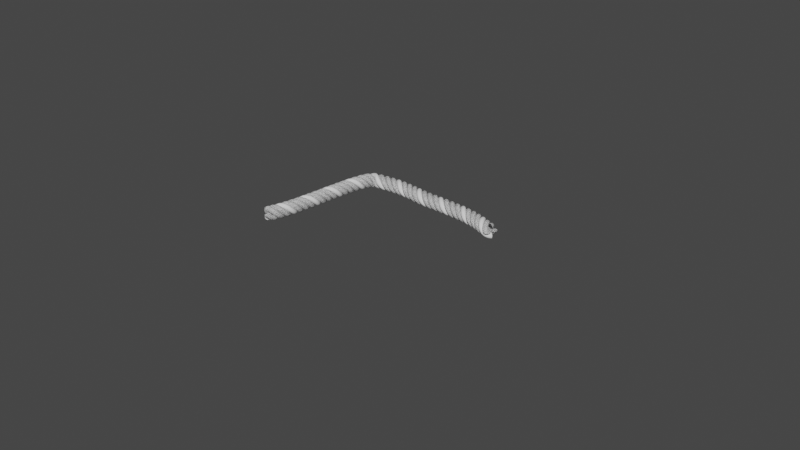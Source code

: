 # Source: cabel_L_.blend  (saved by Blender 2.91.10; exported with 4.5.12 LTS)
import bpy
from mathutils import Matrix  # noqa: F401  (used for matrix-valued properties, if any)

bpy.ops.wm.read_factory_settings(use_empty=True)
scene = bpy.context.scene
scene.name = 'Scene'

# ---- collections
col_collection = bpy.data.collections.new('Collection'); scene.collection.children.link(col_collection)

# ---- world
world_world = bpy.data.worlds.new('World'); scene.world = world_world
world_world.use_nodes = True; world_world.node_tree.nodes.clear()
_N = world_world.node_tree.nodes; _L = world_world.node_tree.links
n0 = _N.new('ShaderNodeOutputWorld'); n0.name = 'World Output'; n0.location = (300, 300)
n1 = _N.new('ShaderNodeBackground'); n1.name = 'Background'; n1.location = (10, 300)
n1.inputs[0].default_value = (0.05088, 0.05088, 0.05088, 1.0)
_L.new(n1.outputs[0], n0.inputs[0])
n0.is_active_output = True
world_world.color = (0.05088, 0.05088, 0.05088)
world_world.use_sun_shadow = False
world_world.sun_shadow_jitter_overblur = 0.0

# ---- meshes
me_circle_008 = bpy.data.meshes.new('Circle.008')
me_circle_008.from_pydata([(1.0, 1.0, 0.0), (0.8049, 0.9808, 0.0), (0.6173, 0.9239, 0.0), (0.4444, 0.8315, 0.0), (0.2929, 0.7071, 0.0), (0.1685, 0.5556, 0.0), (0.07612, 0.3827, 0.0), (0.01921, 0.1951, 0.0), (5.96e-08, 7.55e-08, 0.0), (0.01921, -0.1951, 0.0), (0.07612, -0.3827, 0.0), (0.1685, -0.5556, 0.0), (0.2929, -0.7071, 0.0), (0.4444, -0.8315, 0.0), (0.6173, -0.9239, 0.0), (0.8049, -0.9808, 0.0), (1.0, -1.0, 0.0), (1.195, -0.9808, 0.0), (1.383, -0.9239, 0.0), (1.556, -0.8315, 0.0), (1.707, -0.7071, 0.0), (1.831, -0.5556, 0.0), (1.924, -0.3827, 0.0), (1.981, -0.1951, 0.0), (2.0, 9.656e-07, 0.0), (1.981, 0.1951, 0.0), (1.924, 0.3827, 0.0), (1.831, 0.5556, 0.0), (1.707, 0.7071, 0.0), (1.556, 0.8315, 0.0), (1.383, 0.9239, 0.0), (1.195, 0.9808, 0.0), (5.325e-07, 1.0, -1.0), (4.363e-07, 0.9808, -0.8049), (3.421e-07, 0.9239, -0.6173), (2.536e-07, 0.8315, -0.4444), (1.741e-07, 0.7071, -0.2929), (1.067e-07, 0.5556, -0.1685), (5.393e-08, 0.3827, -0.07612), (1.792e-08, 0.1951, -0.01921), (3.243e-14, 7.55e-08, -5.96e-08), (8.638e-10, -0.1951, -0.01921), (2.048e-08, -0.3827, -0.07612), (5.809e-08, -0.5556, -0.1685), (1.122e-07, -0.7071, -0.2929), (1.809e-07, -0.8315, -0.4444), (2.613e-07, -0.9239, -0.6173), (3.505e-07, -0.9808, -0.8049), (4.451e-07, -1.0, -1.0), (5.412e-07, -0.9808, -1.195), (6.354e-07, -0.9239, -1.383), (7.24e-07, -0.8315, -1.556), (8.035e-07, -0.7071, -1.707), (8.709e-07, -0.5556, -1.831), (9.236e-07, -0.3827, -1.924), (9.596e-07, -0.1951, -1.981), (9.775e-07, 8.782e-07, -2.0), (9.767e-07, 0.1951, -1.981), (9.57e-07, 0.3827, -1.924), (9.194e-07, 0.5556, -1.831), (8.653e-07, 0.7071, -1.707), (7.966e-07, 0.8315, -1.556), (7.162e-07, 0.9239, -1.383), (6.27e-07, 0.9808, -1.195), (-2.066e-07, 1.0, 1.0), (-1.74e-07, 0.9808, 0.8049), (-1.41e-07, 0.9239, 0.6173), (-1.088e-07, 0.8315, 0.4444), (-7.863e-08, 0.7071, 0.2929), (-5.174e-08, 0.5556, 0.1685), (-2.913e-08, 0.3827, 0.07612), (-1.166e-08, 0.1951, 0.01921), (-1.301e-14, 7.55e-08, 5.96e-08), (5.397e-09, -0.1951, 0.01921), (4.326e-09, -0.3827, 0.07612), (-3.172e-09, -0.5556, 0.1685), (-1.681e-08, -0.7071, 0.2929), (-3.606e-08, -0.8315, 0.4444), (-6.019e-08, -0.9239, 0.6173), (-8.827e-08, -0.9808, 0.8049), (-1.192e-07, -1.0, 1.0), (-1.518e-07, -0.9808, 1.195), (-1.849e-07, -0.9239, 1.383), (-2.171e-07, -0.8315, 1.556), (-2.472e-07, -0.7071, 1.707), (-2.741e-07, -0.5556, 1.831), (-2.967e-07, -0.3827, 1.924), (-3.142e-07, -0.1951, 1.981), (-3.258e-07, 1.053e-06, 2.0), (-3.312e-07, 0.1951, 1.981), (-3.302e-07, 0.3827, 1.924), (-3.227e-07, 0.5556, 1.831), (-3.09e-07, 0.7071, 1.707), (-2.898e-07, 0.8315, 1.556), (-2.657e-07, 0.9239, 1.383), (-2.376e-07, 0.9808, 1.195), (-1.0, 1.0, -5.325e-07), (-0.8049, 0.9808, -4.44e-07), (-0.6173, 0.9239, -3.555e-07), (-0.4444, 0.8315, -2.705e-07), (-0.2929, 0.7071, -1.922e-07), (-0.1685, 0.5556, -1.236e-07), (-0.07612, 0.3827, -6.733e-08), (-0.01921, 0.1951, -2.561e-08), (-5.96e-08, 7.55e-08, -3.313e-14), (-0.01921, -0.1951, 8.504e-09), (-0.07612, -0.3827, -4.222e-10), (-0.1685, -0.5556, -2.644e-08), (-0.2929, -0.7071, -6.854e-08), (-0.4444, -0.8315, -1.251e-07), (-0.6173, -0.9239, -1.94e-07), (-0.8049, -0.9808, -2.725e-07), (-1.0, -1.0, -3.576e-07), (-1.195, -0.9808, -4.461e-07), (-1.383, -0.9239, -5.346e-07), (-1.556, -0.8315, -6.196e-07), (-1.707, -0.7071, -6.979e-07), (-1.831, -0.5556, -7.665e-07), (-1.924, -0.3827, -8.228e-07), (-1.981, -0.1951, -8.645e-07), (-2.0, 9.656e-07, -8.901e-07), (-1.981, 0.1951, -8.986e-07), (-1.924, 0.3827, -8.897e-07), (-1.831, 0.5556, -8.637e-07), (-1.707, 0.7071, -8.216e-07), (-1.556, 0.8315, -7.65e-07), (-1.383, 0.9239, -6.961e-07), (-1.195, 0.9808, -6.176e-07), (5.325e-07, 1.0, -1.0), (4.363e-07, 0.9808, -0.8049), (3.421e-07, 0.9239, -0.6173), (2.536e-07, 0.8315, -0.4444), (1.741e-07, 0.7071, -0.2929), (1.067e-07, 0.5556, -0.1685), (5.393e-08, 0.3827, -0.07612), (1.792e-08, 0.1951, -0.01921), (3.243e-14, 7.55e-08, -5.96e-08), (8.638e-10, -0.1951, -0.01921), (2.048e-08, -0.3827, -0.07612), (5.809e-08, -0.5556, -0.1685), (1.122e-07, -0.7071, -0.2929), (1.809e-07, -0.8315, -0.4444), (2.613e-07, -0.9239, -0.6173), (3.505e-07, -0.9808, -0.8049), (4.451e-07, -1.0, -1.0), (5.412e-07, -0.9808, -1.195), (6.354e-07, -0.9239, -1.383), (7.24e-07, -0.8315, -1.556), (8.035e-07, -0.7071, -1.707), (8.709e-07, -0.5556, -1.831), (9.236e-07, -0.3827, -1.924), (9.596e-07, -0.1951, -1.981), (9.775e-07, 8.782e-07, -2.0), (9.767e-07, 0.1951, -1.981), (9.57e-07, 0.3827, -1.924), (9.194e-07, 0.5556, -1.831), (8.653e-07, 0.7071, -1.707), (7.966e-07, 0.8315, -1.556), (7.162e-07, 0.9239, -1.383), (6.27e-07, 0.9808, -1.195), (-2.066e-07, 1.0, 1.0), (-1.74e-07, 0.9808, 0.8049), (-1.41e-07, 0.9239, 0.6173), (-1.088e-07, 0.8315, 0.4444), (-7.863e-08, 0.7071, 0.2929), (-5.174e-08, 0.5556, 0.1685), (-2.913e-08, 0.3827, 0.07612), (-1.166e-08, 0.1951, 0.01921), (-1.301e-14, 7.55e-08, 5.96e-08), (5.397e-09, -0.1951, 0.01921), (4.326e-09, -0.3827, 0.07612), (-3.172e-09, -0.5556, 0.1685), (-1.681e-08, -0.7071, 0.2929), (-3.606e-08, -0.8315, 0.4444), (-6.019e-08, -0.9239, 0.6173), (-8.827e-08, -0.9808, 0.8049), (-1.192e-07, -1.0, 1.0), (-1.518e-07, -0.9808, 1.195), (-1.849e-07, -0.9239, 1.383), (-2.171e-07, -0.8315, 1.556), (-2.472e-07, -0.7071, 1.707), (-2.741e-07, -0.5556, 1.831), (-2.967e-07, -0.3827, 1.924), (-3.142e-07, -0.1951, 1.981), (-3.258e-07, 1.053e-06, 2.0), (-3.312e-07, 0.1951, 1.981), (-3.302e-07, 0.3827, 1.924), (-3.227e-07, 0.5556, 1.831), (-3.09e-07, 0.7071, 1.707), (-2.898e-07, 0.8315, 1.556), (-2.657e-07, 0.9239, 1.383), (-2.376e-07, 0.9808, 1.195), (-1.0, 1.0, -5.325e-07), (-0.8049, 0.9808, -4.44e-07), (-0.6173, 0.9239, -3.555e-07), (-0.4444, 0.8315, -2.705e-07), (-0.2929, 0.7071, -1.922e-07), (-0.1685, 0.5556, -1.236e-07), (-0.07612, 0.3827, -6.733e-08), (-0.01921, 0.1951, -2.561e-08), (-5.96e-08, 7.55e-08, -3.313e-14), (-0.01921, -0.1951, 8.504e-09), (-0.07612, -0.3827, -4.222e-10), (-0.1685, -0.5556, -2.644e-08), (-0.2929, -0.7071, -6.854e-08), (-0.4444, -0.8315, -1.251e-07), (-0.6173, -0.9239, -1.94e-07), (-0.8049, -0.9808, -2.725e-07), (-1.0, -1.0, -3.576e-07), (-1.195, -0.9808, -4.461e-07), (-1.383, -0.9239, -5.346e-07), (-1.556, -0.8315, -6.196e-07), (-1.707, -0.7071, -6.979e-07), (-1.831, -0.5556, -7.665e-07), (-1.924, -0.3827, -8.228e-07), (-1.981, -0.1951, -8.645e-07), (-2.0, 9.656e-07, -8.901e-07), (-1.981, 0.1951, -8.986e-07), (-1.924, 0.3827, -8.897e-07), (-1.831, 0.5556, -8.637e-07), (-1.707, 0.7071, -8.216e-07), (-1.556, 0.8315, -7.65e-07), (-1.383, 0.9239, -6.961e-07), (-1.195, 0.9808, -6.176e-07)], [(1, 0), (2, 1), (3, 2), (4, 3), (5, 4), (6, 5), (7, 6), (8, 7), (9, 8), (10, 9), (11, 10), (12, 11), (13, 12), (14, 13), (15, 14), (16, 15), (17, 16), (18, 17), (19, 18), (20, 19), (21, 20), (22, 21), (23, 22), (24, 23), (25, 24), (26, 25), (27, 26), (28, 27), (29, 28), (30, 29), (31, 30), (0, 31), (33, 32), (34, 33), (35, 34), (36, 35), (37, 36), (38, 37), (39, 38), (40, 39), (41, 40), (42, 41), (43, 42), (44, 43), (45, 44), (46, 45), (47, 46), (48, 47), (49, 48), (50, 49), (51, 50), (52, 51), (53, 52), (54, 53), (55, 54), (56, 55), (57, 56), (58, 57), (59, 58), (60, 59), (61, 60), (62, 61), (63, 62), (32, 63), (65, 64), (66, 65), (67, 66), (68, 67), (69, 68), (70, 69), (71, 70), (72, 71), (73, 72), (74, 73), (75, 74), (76, 75), (77, 76), (78, 77), (79, 78), (80, 79), (81, 80), (82, 81), (83, 82), (84, 83), (85, 84), (86, 85), (87, 86), (88, 87), (89, 88), (90, 89), (91, 90), (92, 91), (93, 92), (94, 93), (95, 94), (64, 95), (97, 96), (98, 97), (99, 98), (100, 99), (101, 100), (102, 101), (103, 102), (104, 103), (105, 104), (106, 105), (107, 106), (108, 107), (109, 108), (110, 109), (111, 110), (112, 111), (113, 112), (114, 113), (115, 114), (116, 115), (117, 116), (118, 117), (119, 118), (120, 119), (121, 120), (122, 121), (123, 122), (124, 123), (125, 124), (126, 125), (127, 126), (96, 127), (129, 128), (130, 129), (131, 130), (132, 131), (133, 132), (134, 133), (135, 134), (136, 135), (137, 136), (138, 137), (139, 138), (140, 139), (141, 140), (142, 141), (143, 142), (144, 143), (145, 144), (146, 145), (147, 146), (148, 147), (149, 148), (150, 149), (151, 150), (152, 151), (153, 152), (154, 153), (155, 154), (156, 155), (157, 156), (158, 157), (159, 158), (128, 159), (161, 160), (162, 161), (163, 162), (164, 163), (165, 164), (166, 165), (167, 166), (168, 167), (169, 168), (170, 169), (171, 170), (172, 171), (173, 172), (174, 173), (175, 174), (176, 175), (177, 176), (178, 177), (179, 178), (180, 179), (181, 180), (182, 181), (183, 182), (184, 183), (185, 184), (186, 185), (187, 186), (188, 187), (189, 188), (190, 189), (191, 190), (160, 191), (193, 192), (194, 193), (195, 194), (196, 195), (197, 196), (198, 197), (199, 198), (200, 199), (201, 200), (202, 201), (203, 202), (204, 203), (205, 204), (206, 205), (207, 206), (208, 207), (209, 208), (210, 209), (211, 210), (212, 211), (213, 212), (214, 213), (215, 214), (216, 215), (217, 216), (218, 217), (219, 218), (220, 219), (221, 220), (222, 221), (223, 222), (192, 223)], [])
me_circle_008.use_remesh_fix_poles = True
me_circle_008.use_remesh_preserve_attributes = False
me_circle_008.use_mirror_vertex_groups = False
me_circle_008.update()

# ---- curves / text
cu_beziercurve = bpy.data.curves.new('BezierCurve', 'CURVE')
cu_beziercurve.dimensions = '3D'
_sp = cu_beziercurve.splines.new('BEZIER'); _sp.bezier_points.add(4)
_sp.bezier_points.foreach_set('co', [-0.8649, -0.7939, 0.0, -0.6172, 0.2109, 0.0, -0.1875, 0.2157, 0.0, 0.3979, 0.166, 0.0, 1.0, 0.0, 0.0])
_sp.bezier_points.foreach_set('handle_left', [-1.365, -1.294, 0.0, -0.75, 0.1875, 0.0, -0.3438, 0.2469, 0.0, 0.2026, 0.2051, 0.0, 0.75, 0.0, 0.0])
_sp.bezier_points.foreach_set('handle_right', [-0.7399, -0.6689, 0.0, -0.4844, 0.2344, 0.0, -0.03125, 0.1844, 0.0, 0.5932, 0.127, 0.0, 2.0, 0.0, 0.0])
for _p, _l, _r in zip(_sp.bezier_points, ['ALIGNED', 'ALIGNED', 'ALIGNED', 'ALIGNED', 'ALIGNED'], ['ALIGNED', 'ALIGNED', 'ALIGNED', 'ALIGNED', 'ALIGNED']): _p.handle_left_type = _l; _p.handle_right_type = _r
_sp.order_u = 0
_sp.order_v = 0
cu_beziercurve.use_path = True
cu_beziercurve.use_path_clamp = True
cu_beziercurve.fill_mode = 'FULL'

# ---- objects
ob_circle_003 = bpy.data.objects.new('Circle.003', me_circle_008)
ob_beziercurve = bpy.data.objects.new('BezierCurve', cu_beziercurve)

# ---- transforms, parenting, visibility, modifiers, constraints
ob_circle_003.location = (0.0, 0.0, 0.0)
ob_circle_003.rotation_euler = (1.571, 0.0, 4.712)
ob_circle_003.scale = (0.07697, 0.07697, 0.07697)
ob_circle_003.lineart.crease_threshold = 0.0
_m = ob_circle_003.modifiers.new('Screw', 'SCREW')
_m.iterations = 10
_m.axis = 'Y'
_m.screw_offset = 7.7
_m = ob_circle_003.modifiers.new('Curve', 'CURVE')
_m.object = ob_beziercurve
_m.deform_axis = 'POS_Z'
ob_beziercurve.location = (0.0, 0.0, 0.0)
ob_beziercurve.scale = (2.519, 2.519, 2.519)
ob_beziercurve.lineart.crease_threshold = 0.0

# ---- collection membership
col_collection.objects.link(ob_circle_003)
col_collection.objects.link(ob_beziercurve)

# ---- scene / render settings (as saved in the file)
scene.frame_start = 1; scene.frame_end = 250; scene.frame_set(1)
scene.render.engine = 'BLENDER_EEVEE_NEXT'
scene.cycles.use_denoising = False
scene.cycles.samples = 128
scene.cycles.sampling_pattern = 'TABULATED_SOBOL'
scene.cycles.use_adaptive_sampling = False
scene.cycles.use_light_tree = False
scene.view_settings.view_transform = 'Filmic'
bpy.context.view_layer.update()

# ---- added for rendering (the .blend has no active camera and no usable light): camera, sun
cam_auto = bpy.data.cameras.new('AutoCamera')
cam_auto.lens = 50.0
cam_auto.sensor_width = 36.0
cam_auto.clip_end = 1000.0
ob_auto_camera = bpy.data.objects.new('AutoCamera', cam_auto)
scene.collection.objects.link(ob_auto_camera)
ob_auto_camera.location = (12.4994, -15.5233, 9.86341)
ob_auto_camera.rotation_euler = (1.09748, -7.21219e-08, 0.694738)
scene.camera = ob_auto_camera
light_auto_sun = bpy.data.lights.new('AutoSun', 'SUN')
light_auto_sun.energy = 3.0
light_auto_sun.angle = 0.0523599
ob_auto_sun = bpy.data.objects.new('AutoSun', light_auto_sun)
scene.collection.objects.link(ob_auto_sun)
ob_auto_sun.rotation_euler = (0.872665, 0.174533, 0.523599)
bpy.context.view_layer.update()
